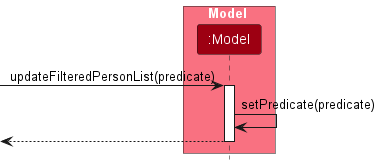

The diagram above was rendered by PlantUML. Its source (embedded in the PNG):
@startuml
!include style.puml
skinparam ArrowFontStyle plain

box Model MODEL_COLOR_T1
participant ":Model" as Model MODEL_COLOR
end box

[-> Model : updateFilteredPersonList(predicate)
activate Model

Model -> Model :setPredicate(predicate)

[<-- Model
deactivate Model

@enduml